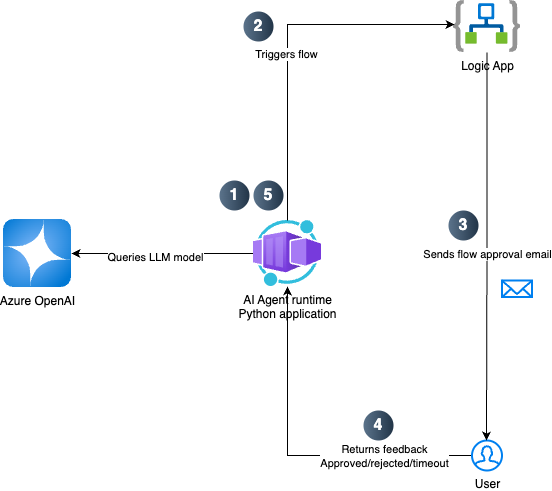

The diagram above was exported from draw.io. Its source (the exported page's mxGraphModel, read from the mxfile embedded in the PNG):
<mxGraphModel dx="1398" dy="872" grid="1" gridSize="10" guides="1" tooltips="1" connect="1" arrows="1" fold="1" page="1" pageScale="1" pageWidth="1169" pageHeight="827" math="0" shadow="0">
  <root>
    <mxCell id="0" />
    <mxCell id="1" parent="0" />
    <mxCell id="UWx5jpsWGgadkj9EPYyP-3" style="edgeStyle=orthogonalEdgeStyle;rounded=0;orthogonalLoop=1;jettySize=auto;html=1;" edge="1" parent="1" source="UWx5jpsWGgadkj9EPYyP-1" target="UWx5jpsWGgadkj9EPYyP-2">
      <mxGeometry relative="1" as="geometry" />
    </mxCell>
    <mxCell id="UWx5jpsWGgadkj9EPYyP-11" value="Queries LLM model" style="edgeLabel;html=1;align=center;verticalAlign=middle;resizable=0;points=[];" vertex="1" connectable="0" parent="UWx5jpsWGgadkj9EPYyP-3">
      <mxGeometry x="0.0879" y="3" relative="1" as="geometry">
        <mxPoint as="offset" />
      </mxGeometry>
    </mxCell>
    <mxCell id="UWx5jpsWGgadkj9EPYyP-1" value="AI Agent runtime&lt;div&gt;Python application&lt;/div&gt;" style="image;aspect=fixed;html=1;points=[];align=center;fontSize=12;image=img/lib/azure2/other/Worker_Container_App.svg;" vertex="1" parent="1">
      <mxGeometry x="360" y="310" width="68" height="66" as="geometry" />
    </mxCell>
    <mxCell id="UWx5jpsWGgadkj9EPYyP-2" value="Azure OpenAI" style="image;aspect=fixed;html=1;points=[];align=center;fontSize=12;image=img/lib/azure2/ai_machine_learning/Azure_OpenAI.svg;" vertex="1" parent="1">
      <mxGeometry x="110" y="309" width="68" height="68" as="geometry" />
    </mxCell>
    <mxCell id="UWx5jpsWGgadkj9EPYyP-4" value="Logic App" style="image;aspect=fixed;html=1;points=[];align=center;fontSize=12;image=img/lib/azure2/integration/Logic_Apps.svg;" vertex="1" parent="1">
      <mxGeometry x="560" y="90" width="67" height="52" as="geometry" />
    </mxCell>
    <mxCell id="UWx5jpsWGgadkj9EPYyP-5" style="edgeStyle=orthogonalEdgeStyle;rounded=0;orthogonalLoop=1;jettySize=auto;html=1;entryX=0.015;entryY=0.462;entryDx=0;entryDy=0;entryPerimeter=0;" edge="1" parent="1" source="UWx5jpsWGgadkj9EPYyP-1" target="UWx5jpsWGgadkj9EPYyP-4">
      <mxGeometry relative="1" as="geometry">
        <Array as="points">
          <mxPoint x="394" y="114" />
        </Array>
      </mxGeometry>
    </mxCell>
    <mxCell id="UWx5jpsWGgadkj9EPYyP-13" value="Triggers flow" style="edgeLabel;html=1;align=center;verticalAlign=middle;resizable=0;points=[];" vertex="1" connectable="0" parent="UWx5jpsWGgadkj9EPYyP-5">
      <mxGeometry x="-0.0799" y="2" relative="1" as="geometry">
        <mxPoint as="offset" />
      </mxGeometry>
    </mxCell>
    <mxCell id="UWx5jpsWGgadkj9EPYyP-10" style="edgeStyle=orthogonalEdgeStyle;rounded=0;orthogonalLoop=1;jettySize=auto;html=1;" edge="1" parent="1" source="UWx5jpsWGgadkj9EPYyP-6" target="UWx5jpsWGgadkj9EPYyP-1">
      <mxGeometry relative="1" as="geometry" />
    </mxCell>
    <mxCell id="UWx5jpsWGgadkj9EPYyP-12" value="Returns feedback&lt;div&gt;Approved/rejected/timeout&lt;/div&gt;" style="edgeLabel;html=1;align=center;verticalAlign=middle;resizable=0;points=[];" vertex="1" connectable="0" parent="UWx5jpsWGgadkj9EPYyP-10">
      <mxGeometry x="-0.3692" y="-1" relative="1" as="geometry">
        <mxPoint x="23" y="1" as="offset" />
      </mxGeometry>
    </mxCell>
    <mxCell id="UWx5jpsWGgadkj9EPYyP-6" value="User" style="html=1;verticalLabelPosition=bottom;align=center;labelBackgroundColor=#ffffff;verticalAlign=top;strokeWidth=2;strokeColor=#0080F0;shadow=0;dashed=0;shape=mxgraph.ios7.icons.user;" vertex="1" parent="1">
      <mxGeometry x="578.5" y="530" width="30" height="30" as="geometry" />
    </mxCell>
    <mxCell id="UWx5jpsWGgadkj9EPYyP-7" value="" style="html=1;verticalLabelPosition=bottom;align=center;labelBackgroundColor=#ffffff;verticalAlign=top;strokeWidth=2;strokeColor=#0080F0;shadow=0;dashed=0;shape=mxgraph.ios7.icons.mail;" vertex="1" parent="1">
      <mxGeometry x="608.5" y="370" width="30" height="16.5" as="geometry" />
    </mxCell>
    <mxCell id="UWx5jpsWGgadkj9EPYyP-8" style="edgeStyle=orthogonalEdgeStyle;rounded=0;orthogonalLoop=1;jettySize=auto;html=1;entryX=0.483;entryY=0;entryDx=0;entryDy=0;entryPerimeter=0;" edge="1" parent="1" source="UWx5jpsWGgadkj9EPYyP-4" target="UWx5jpsWGgadkj9EPYyP-6">
      <mxGeometry relative="1" as="geometry" />
    </mxCell>
    <mxCell id="UWx5jpsWGgadkj9EPYyP-9" value="Sends flow approval email" style="edgeLabel;html=1;align=center;verticalAlign=middle;resizable=0;points=[];" vertex="1" connectable="0" parent="UWx5jpsWGgadkj9EPYyP-8">
      <mxGeometry x="0.088" y="2" relative="1" as="geometry">
        <mxPoint x="-1" y="-9" as="offset" />
      </mxGeometry>
    </mxCell>
    <mxCell id="UWx5jpsWGgadkj9EPYyP-14" value="3" style="ellipse;whiteSpace=wrap;html=1;aspect=fixed;rotation=0;gradientColor=#223548;strokeColor=none;gradientDirection=east;fillColor=#5b738b;rounded=0;pointerEvents=0;fontFamily=Helvetica;fontSize=16;fontColor=#FFFFFF;spacingTop=4;spacingBottom=4;spacingLeft=4;spacingRight=4;points=[];fontStyle=1" vertex="1" parent="1">
      <mxGeometry x="555" y="300" width="30" height="30" as="geometry" />
    </mxCell>
    <mxCell id="UWx5jpsWGgadkj9EPYyP-15" value="1" style="ellipse;whiteSpace=wrap;html=1;aspect=fixed;rotation=0;gradientColor=#223548;strokeColor=none;gradientDirection=east;fillColor=#5b738b;rounded=0;pointerEvents=0;fontFamily=Helvetica;fontSize=16;fontColor=#FFFFFF;spacingTop=4;spacingBottom=4;spacingLeft=4;spacingRight=4;points=[];fontStyle=1" vertex="1" parent="1">
      <mxGeometry x="326" y="270" width="30" height="30" as="geometry" />
    </mxCell>
    <mxCell id="UWx5jpsWGgadkj9EPYyP-16" value="2" style="ellipse;whiteSpace=wrap;html=1;aspect=fixed;rotation=0;gradientColor=#223548;strokeColor=none;gradientDirection=east;fillColor=#5b738b;rounded=0;pointerEvents=0;fontFamily=Helvetica;fontSize=16;fontColor=#FFFFFF;spacingTop=4;spacingBottom=4;spacingLeft=4;spacingRight=4;points=[];fontStyle=1" vertex="1" parent="1">
      <mxGeometry x="350" y="101" width="30" height="30" as="geometry" />
    </mxCell>
    <mxCell id="UWx5jpsWGgadkj9EPYyP-17" value="4" style="ellipse;whiteSpace=wrap;html=1;aspect=fixed;rotation=0;gradientColor=#223548;strokeColor=none;gradientDirection=east;fillColor=#5b738b;rounded=0;pointerEvents=0;fontFamily=Helvetica;fontSize=16;fontColor=#FFFFFF;spacingTop=4;spacingBottom=4;spacingLeft=4;spacingRight=4;points=[];fontStyle=1" vertex="1" parent="1">
      <mxGeometry x="470" y="500" width="30" height="30" as="geometry" />
    </mxCell>
    <mxCell id="UWx5jpsWGgadkj9EPYyP-18" value="5" style="ellipse;whiteSpace=wrap;html=1;aspect=fixed;rotation=0;gradientColor=#223548;strokeColor=none;gradientDirection=east;fillColor=#5b738b;rounded=0;pointerEvents=0;fontFamily=Helvetica;fontSize=16;fontColor=#FFFFFF;spacingTop=4;spacingBottom=4;spacingLeft=4;spacingRight=4;points=[];fontStyle=1" vertex="1" parent="1">
      <mxGeometry x="360" y="270" width="30" height="30" as="geometry" />
    </mxCell>
  </root>
</mxGraphModel>